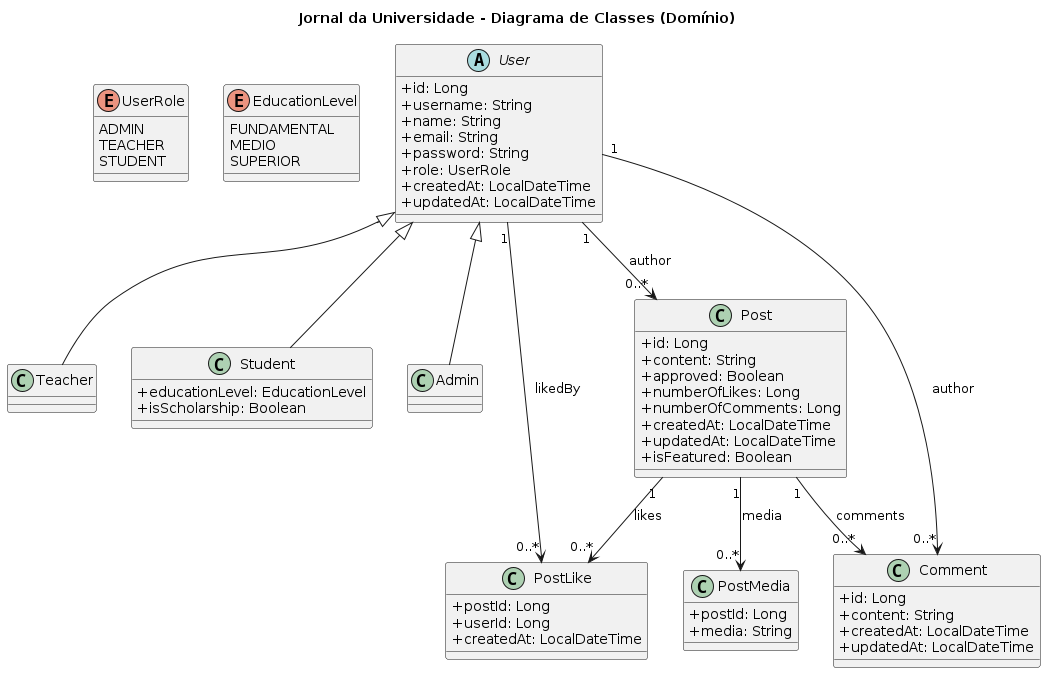

The diagram above was rendered by PlantUML. Its source (embedded in the PNG):
@startuml
title Jornal da Universidade - Diagrama de Classes (Domínio)

skinparam classAttributeIconSize 0

enum UserRole {
  ADMIN
  TEACHER
  STUDENT
}

enum EducationLevel {
  FUNDAMENTAL
  MEDIO
  SUPERIOR
}

abstract class User {
  +id: Long
  +username: String
  +name: String
  +email: String
  +password: String
  +role: UserRole
  +createdAt: LocalDateTime
  +updatedAt: LocalDateTime
}

class Teacher
class Student {
  +educationLevel: EducationLevel
  +isScholarship: Boolean
}
class Admin

User <|-- Teacher
User <|-- Student
User <|-- Admin


class Post {
  +id: Long
  +content: String
  +approved: Boolean
  +numberOfLikes: Long
  +numberOfComments: Long
  +createdAt: LocalDateTime
  +updatedAt: LocalDateTime
  +isFeatured: Boolean
}

User "1" --> "0..*" Post : author

class PostMedia {
  +postId: Long
  +media: String
}

Post "1" --> "0..*" PostMedia : media

class Comment {
  +id: Long
  +content: String
  +createdAt: LocalDateTime
  +updatedAt: LocalDateTime
}

User "1" --> "0..*" Comment : author
Post "1" --> "0..*" Comment : comments

class PostLike {
  +postId: Long
  +userId: Long
  +createdAt: LocalDateTime
}

Post "1" --> "0..*" PostLike : likes
User "1" --> "0..*" PostLike : likedBy

@enduml